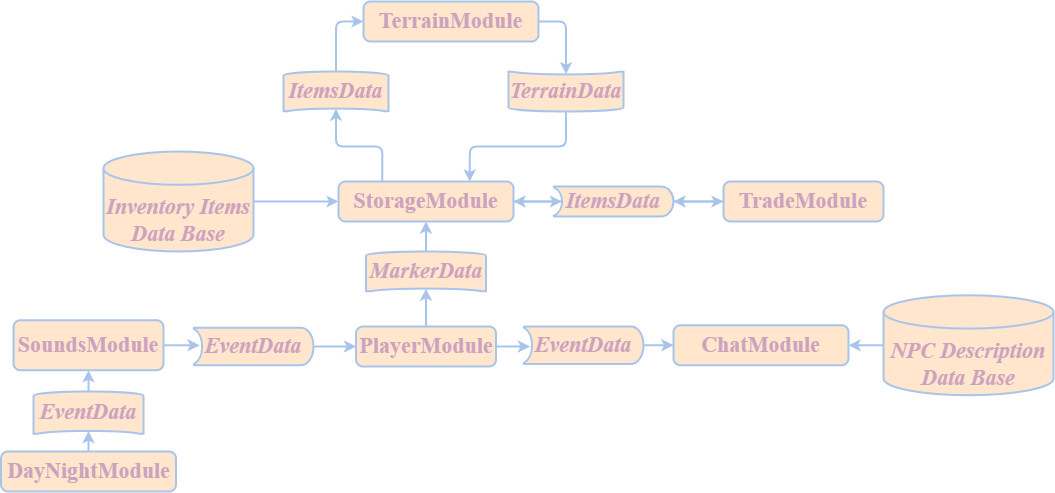

The diagram above was exported from draw.io. Its source (the exported page's mxGraphModel, read from the mxfile embedded in the PNG):
<mxGraphModel dx="2261" dy="683" grid="1" gridSize="10" guides="1" tooltips="1" connect="1" arrows="1" fold="1" page="1" pageScale="1" pageWidth="1169" pageHeight="827" math="0" shadow="0">
  <root>
    <mxCell id="0" />
    <mxCell id="1" parent="0" />
    <mxCell id="LDqjqDvixW2NA4OUC7jf-2" value="&lt;span style=&quot;font-style: normal;&quot;&gt;PlayerModule&lt;/span&gt;" style="rounded=1;whiteSpace=wrap;html=1;absoluteArcSize=1;arcSize=14;strokeWidth=2;fillColor=#ffe6cc;strokeColor=#A9C4EB;fontSize=22;align=center;verticalAlign=middle;fontFamily=Times New Roman;fontStyle=3;fontColor=#CDA2BE;" vertex="1" parent="1">
      <mxGeometry x="312.5" y="815" width="140" height="40" as="geometry" />
    </mxCell>
    <mxCell id="LDqjqDvixW2NA4OUC7jf-10" value="&lt;span style=&quot;font-style: normal;&quot;&gt;SoundsModule&lt;/span&gt;" style="rounded=1;whiteSpace=wrap;html=1;absoluteArcSize=1;arcSize=14;strokeWidth=2;fillColor=#ffe6cc;strokeColor=#A9C4EB;fontSize=22;align=center;verticalAlign=middle;fontFamily=Times New Roman;fontStyle=3;fontColor=#CDA2BE;" vertex="1" parent="1">
      <mxGeometry x="-30" y="808.75" width="150" height="50" as="geometry" />
    </mxCell>
    <mxCell id="LDqjqDvixW2NA4OUC7jf-13" value="&lt;span style=&quot;font-style: normal;&quot;&gt;ChatModule&lt;/span&gt;" style="rounded=1;whiteSpace=wrap;html=1;absoluteArcSize=1;arcSize=14;strokeWidth=2;fillColor=#ffe6cc;strokeColor=#A9C4EB;fontSize=22;align=center;verticalAlign=middle;fontFamily=Times New Roman;fontStyle=3;fontColor=#CDA2BE;" vertex="1" parent="1">
      <mxGeometry x="630" y="813.75" width="175" height="40" as="geometry" />
    </mxCell>
    <mxCell id="LDqjqDvixW2NA4OUC7jf-14" value="&lt;span style=&quot;font-style: normal;&quot;&gt;TerrainModule&lt;/span&gt;" style="rounded=1;whiteSpace=wrap;html=1;absoluteArcSize=1;arcSize=14;strokeWidth=2;fillColor=#ffe6cc;strokeColor=#A9C4EB;fontSize=22;align=center;verticalAlign=middle;fontFamily=Times New Roman;fontStyle=3;fontColor=#CDA2BE;" vertex="1" parent="1">
      <mxGeometry x="320" y="490" width="175" height="40" as="geometry" />
    </mxCell>
    <mxCell id="LDqjqDvixW2NA4OUC7jf-15" value="&lt;span style=&quot;font-style: normal;&quot;&gt;TradeModule&lt;/span&gt;" style="rounded=1;whiteSpace=wrap;html=1;absoluteArcSize=1;arcSize=14;strokeWidth=2;fillColor=#ffe6cc;strokeColor=#A9C4EB;fontSize=22;align=center;verticalAlign=middle;fontFamily=Times New Roman;fontStyle=3;fontColor=#CDA2BE;" vertex="1" parent="1">
      <mxGeometry x="680" y="670" width="160" height="40" as="geometry" />
    </mxCell>
    <mxCell id="LDqjqDvixW2NA4OUC7jf-16" value="&lt;span style=&quot;font-style: normal;&quot;&gt;DayNightModule&lt;/span&gt;" style="rounded=1;whiteSpace=wrap;html=1;absoluteArcSize=1;arcSize=14;strokeWidth=2;fillColor=#ffe6cc;strokeColor=#A9C4EB;fontSize=22;align=center;verticalAlign=middle;fontFamily=Times New Roman;fontStyle=3;fontColor=#CDA2BE;" vertex="1" parent="1">
      <mxGeometry x="-42.5" y="940" width="175" height="40" as="geometry" />
    </mxCell>
    <mxCell id="LDqjqDvixW2NA4OUC7jf-17" value="&lt;span style=&quot;font-style: normal;&quot;&gt;StorageModule&lt;/span&gt;" style="rounded=1;whiteSpace=wrap;html=1;absoluteArcSize=1;arcSize=14;strokeWidth=2;fillColor=#ffe6cc;strokeColor=#A9C4EB;fontSize=22;align=center;verticalAlign=middle;fontFamily=Times New Roman;fontStyle=3;fontColor=#CDA2BE;" vertex="1" parent="1">
      <mxGeometry x="295" y="670" width="175" height="40" as="geometry" />
    </mxCell>
    <mxCell id="LDqjqDvixW2NA4OUC7jf-36" style="edgeStyle=orthogonalEdgeStyle;rounded=1;orthogonalLoop=1;jettySize=auto;html=1;exitX=0.93;exitY=0.5;exitDx=0;exitDy=0;exitPerimeter=0;entryX=0;entryY=0.5;entryDx=0;entryDy=0;strokeColor=#A9C4EB;strokeWidth=2;align=center;verticalAlign=middle;arcSize=14;fontFamily=Times New Roman;fontSize=22;fontColor=#CDA2BE;fontStyle=3;labelBackgroundColor=default;endArrow=classic;fillColor=#ffe6cc;" edge="1" parent="1" source="LDqjqDvixW2NA4OUC7jf-33" target="LDqjqDvixW2NA4OUC7jf-15">
      <mxGeometry relative="1" as="geometry" />
    </mxCell>
    <mxCell id="LDqjqDvixW2NA4OUC7jf-66" style="edgeStyle=orthogonalEdgeStyle;rounded=1;orthogonalLoop=1;jettySize=auto;html=1;exitX=0.93;exitY=0.5;exitDx=0;exitDy=0;exitPerimeter=0;entryX=1;entryY=0.5;entryDx=0;entryDy=0;strokeColor=#A9C4EB;strokeWidth=2;align=center;verticalAlign=middle;arcSize=14;fontFamily=Times New Roman;fontSize=22;fontColor=#CDA2BE;fontStyle=3;labelBackgroundColor=default;endArrow=classic;fillColor=#ffe6cc;" edge="1" parent="1" source="LDqjqDvixW2NA4OUC7jf-33" target="LDqjqDvixW2NA4OUC7jf-17">
      <mxGeometry relative="1" as="geometry" />
    </mxCell>
    <mxCell id="LDqjqDvixW2NA4OUC7jf-33" value="ItemsData" style="strokeWidth=2;html=1;shape=mxgraph.flowchart.stored_data;whiteSpace=wrap;rounded=1;strokeColor=#A9C4EB;align=center;verticalAlign=middle;arcSize=14;fontFamily=Times New Roman;fontSize=22;fontColor=#CDA2BE;fontStyle=3;labelBackgroundColor=none;fillColor=#ffe6cc;direction=west;" vertex="1" parent="1">
      <mxGeometry x="510" y="675" width="120" height="30" as="geometry" />
    </mxCell>
    <mxCell id="LDqjqDvixW2NA4OUC7jf-41" style="edgeStyle=orthogonalEdgeStyle;rounded=1;orthogonalLoop=1;jettySize=auto;html=1;exitX=0;exitY=0.5;exitDx=0;exitDy=0;exitPerimeter=0;entryX=0;entryY=0.5;entryDx=0;entryDy=0;strokeColor=#A9C4EB;strokeWidth=2;align=center;verticalAlign=middle;arcSize=14;fontFamily=Times New Roman;fontSize=22;fontColor=#CDA2BE;fontStyle=3;labelBackgroundColor=default;endArrow=classic;fillColor=#ffe6cc;" edge="1" parent="1" source="LDqjqDvixW2NA4OUC7jf-39" target="LDqjqDvixW2NA4OUC7jf-14">
      <mxGeometry relative="1" as="geometry" />
    </mxCell>
    <mxCell id="LDqjqDvixW2NA4OUC7jf-39" value="ItemsData" style="strokeWidth=2;html=1;shape=mxgraph.flowchart.stored_data;whiteSpace=wrap;rounded=1;strokeColor=#A9C4EB;align=center;verticalAlign=middle;arcSize=14;fontFamily=Times New Roman;fontSize=22;fontColor=#CDA2BE;fontStyle=3;labelBackgroundColor=none;fillColor=#ffe6cc;direction=south;" vertex="1" parent="1">
      <mxGeometry x="240" y="560" width="105" height="40" as="geometry" />
    </mxCell>
    <mxCell id="LDqjqDvixW2NA4OUC7jf-62" style="edgeStyle=orthogonalEdgeStyle;rounded=1;orthogonalLoop=1;jettySize=auto;html=1;exitX=0;exitY=0.5;exitDx=0;exitDy=0;exitPerimeter=0;entryX=0.75;entryY=0;entryDx=0;entryDy=0;strokeColor=#A9C4EB;strokeWidth=2;align=center;verticalAlign=middle;arcSize=14;fontFamily=Times New Roman;fontSize=22;fontColor=#CDA2BE;fontStyle=3;labelBackgroundColor=default;endArrow=classic;fillColor=#ffe6cc;" edge="1" parent="1" source="LDqjqDvixW2NA4OUC7jf-42" target="LDqjqDvixW2NA4OUC7jf-17">
      <mxGeometry relative="1" as="geometry" />
    </mxCell>
    <mxCell id="LDqjqDvixW2NA4OUC7jf-42" value="TerrainData" style="strokeWidth=2;html=1;shape=mxgraph.flowchart.stored_data;whiteSpace=wrap;rounded=1;strokeColor=#A9C4EB;align=center;verticalAlign=middle;arcSize=14;fontFamily=Times New Roman;fontSize=22;fontColor=#CDA2BE;fontStyle=3;labelBackgroundColor=none;fillColor=#ffe6cc;direction=north;" vertex="1" parent="1">
      <mxGeometry x="465" y="560" width="115" height="40" as="geometry" />
    </mxCell>
    <mxCell id="LDqjqDvixW2NA4OUC7jf-84" style="edgeStyle=orthogonalEdgeStyle;rounded=1;orthogonalLoop=1;jettySize=auto;html=1;exitX=0;exitY=0.5;exitDx=0;exitDy=0;exitPerimeter=0;entryX=0;entryY=0.5;entryDx=0;entryDy=0;strokeColor=#A9C4EB;strokeWidth=2;align=center;verticalAlign=middle;arcSize=14;fontFamily=Times New Roman;fontSize=22;fontColor=#CDA2BE;fontStyle=3;labelBackgroundColor=default;endArrow=classic;fillColor=#ffe6cc;" edge="1" parent="1" source="LDqjqDvixW2NA4OUC7jf-49" target="LDqjqDvixW2NA4OUC7jf-2">
      <mxGeometry relative="1" as="geometry" />
    </mxCell>
    <mxCell id="LDqjqDvixW2NA4OUC7jf-49" value="EventData" style="strokeWidth=2;html=1;shape=mxgraph.flowchart.stored_data;whiteSpace=wrap;rounded=1;strokeColor=#A9C4EB;align=center;verticalAlign=middle;arcSize=14;fontFamily=Times New Roman;fontSize=22;fontColor=#CDA2BE;fontStyle=3;labelBackgroundColor=none;fillColor=#ffe6cc;direction=west;" vertex="1" parent="1">
      <mxGeometry x="150" y="816.25" width="120" height="37.5" as="geometry" />
    </mxCell>
    <mxCell id="LDqjqDvixW2NA4OUC7jf-60" style="edgeStyle=orthogonalEdgeStyle;rounded=1;orthogonalLoop=1;jettySize=auto;html=1;exitX=1;exitY=0.5;exitDx=0;exitDy=0;exitPerimeter=0;entryX=0;entryY=0.5;entryDx=0;entryDy=0;strokeColor=#A9C4EB;strokeWidth=2;align=center;verticalAlign=middle;arcSize=14;fontFamily=Times New Roman;fontSize=22;fontColor=#CDA2BE;fontStyle=3;labelBackgroundColor=default;endArrow=classic;fillColor=#ffe6cc;" edge="1" parent="1" source="LDqjqDvixW2NA4OUC7jf-58" target="LDqjqDvixW2NA4OUC7jf-17">
      <mxGeometry relative="1" as="geometry" />
    </mxCell>
    <mxCell id="LDqjqDvixW2NA4OUC7jf-58" value="Inventory Items Data Base" style="strokeWidth=2;html=1;shape=mxgraph.flowchart.database;whiteSpace=wrap;rounded=1;strokeColor=#A9C4EB;align=center;verticalAlign=middle;arcSize=14;fontFamily=Times New Roman;fontSize=22;fontColor=#CDA2BE;fontStyle=3;labelBackgroundColor=none;fillColor=#ffe6cc;spacingTop=38;" vertex="1" parent="1">
      <mxGeometry x="60" y="640" width="150" height="100" as="geometry" />
    </mxCell>
    <mxCell id="LDqjqDvixW2NA4OUC7jf-63" style="edgeStyle=orthogonalEdgeStyle;rounded=1;orthogonalLoop=1;jettySize=auto;html=1;exitX=0.25;exitY=0;exitDx=0;exitDy=0;entryX=0.93;entryY=0.5;entryDx=0;entryDy=0;entryPerimeter=0;strokeColor=#A9C4EB;strokeWidth=2;align=center;verticalAlign=middle;arcSize=14;fontFamily=Times New Roman;fontSize=22;fontColor=#CDA2BE;fontStyle=3;labelBackgroundColor=default;endArrow=classic;fillColor=#ffe6cc;" edge="1" parent="1" source="LDqjqDvixW2NA4OUC7jf-17" target="LDqjqDvixW2NA4OUC7jf-39">
      <mxGeometry relative="1" as="geometry" />
    </mxCell>
    <mxCell id="LDqjqDvixW2NA4OUC7jf-64" style="edgeStyle=orthogonalEdgeStyle;rounded=1;orthogonalLoop=1;jettySize=auto;html=1;exitX=1;exitY=0.5;exitDx=0;exitDy=0;entryX=0.93;entryY=0.5;entryDx=0;entryDy=0;entryPerimeter=0;strokeColor=#A9C4EB;strokeWidth=2;align=center;verticalAlign=middle;arcSize=14;fontFamily=Times New Roman;fontSize=22;fontColor=#CDA2BE;fontStyle=3;labelBackgroundColor=default;endArrow=classic;fillColor=#ffe6cc;" edge="1" parent="1" source="LDqjqDvixW2NA4OUC7jf-14" target="LDqjqDvixW2NA4OUC7jf-42">
      <mxGeometry relative="1" as="geometry" />
    </mxCell>
    <mxCell id="LDqjqDvixW2NA4OUC7jf-65" style="edgeStyle=orthogonalEdgeStyle;rounded=1;orthogonalLoop=1;jettySize=auto;html=1;exitX=0;exitY=0.5;exitDx=0;exitDy=0;entryX=0;entryY=0.5;entryDx=0;entryDy=0;entryPerimeter=0;strokeColor=#A9C4EB;strokeWidth=2;align=center;verticalAlign=middle;arcSize=14;fontFamily=Times New Roman;fontSize=22;fontColor=#CDA2BE;fontStyle=3;labelBackgroundColor=default;endArrow=classic;fillColor=#ffe6cc;" edge="1" parent="1" source="LDqjqDvixW2NA4OUC7jf-15" target="LDqjqDvixW2NA4OUC7jf-33">
      <mxGeometry relative="1" as="geometry" />
    </mxCell>
    <mxCell id="LDqjqDvixW2NA4OUC7jf-67" style="edgeStyle=orthogonalEdgeStyle;rounded=1;orthogonalLoop=1;jettySize=auto;html=1;exitX=1;exitY=0.5;exitDx=0;exitDy=0;entryX=0.93;entryY=0.5;entryDx=0;entryDy=0;entryPerimeter=0;strokeColor=#A9C4EB;strokeWidth=2;align=center;verticalAlign=middle;arcSize=14;fontFamily=Times New Roman;fontSize=22;fontColor=#CDA2BE;fontStyle=3;labelBackgroundColor=default;endArrow=classic;fillColor=#ffe6cc;" edge="1" parent="1" source="LDqjqDvixW2NA4OUC7jf-17" target="LDqjqDvixW2NA4OUC7jf-33">
      <mxGeometry relative="1" as="geometry" />
    </mxCell>
    <mxCell id="LDqjqDvixW2NA4OUC7jf-69" style="edgeStyle=orthogonalEdgeStyle;rounded=1;orthogonalLoop=1;jettySize=auto;html=1;exitX=0;exitY=0.5;exitDx=0;exitDy=0;exitPerimeter=0;entryX=1;entryY=0.5;entryDx=0;entryDy=0;strokeColor=#A9C4EB;strokeWidth=2;align=center;verticalAlign=middle;arcSize=14;fontFamily=Times New Roman;fontSize=22;fontColor=#CDA2BE;fontStyle=3;labelBackgroundColor=default;endArrow=classic;fillColor=#ffe6cc;" edge="1" parent="1" source="LDqjqDvixW2NA4OUC7jf-68" target="LDqjqDvixW2NA4OUC7jf-13">
      <mxGeometry relative="1" as="geometry" />
    </mxCell>
    <mxCell id="LDqjqDvixW2NA4OUC7jf-68" value="NPC Description Data Base" style="strokeWidth=2;html=1;shape=mxgraph.flowchart.database;whiteSpace=wrap;rounded=1;strokeColor=#A9C4EB;align=center;verticalAlign=middle;arcSize=14;fontFamily=Times New Roman;fontSize=22;fontColor=#CDA2BE;fontStyle=3;labelBackgroundColor=none;fillColor=#ffe6cc;spacingTop=38;" vertex="1" parent="1">
      <mxGeometry x="840" y="783.75" width="170" height="100" as="geometry" />
    </mxCell>
    <mxCell id="LDqjqDvixW2NA4OUC7jf-72" style="edgeStyle=orthogonalEdgeStyle;rounded=1;orthogonalLoop=1;jettySize=auto;html=1;exitX=0;exitY=0.5;exitDx=0;exitDy=0;exitPerimeter=0;entryX=0.5;entryY=1;entryDx=0;entryDy=0;strokeColor=#A9C4EB;strokeWidth=2;align=center;verticalAlign=middle;arcSize=14;fontFamily=Times New Roman;fontSize=22;fontColor=#CDA2BE;fontStyle=3;labelBackgroundColor=default;endArrow=classic;fillColor=#ffe6cc;" edge="1" parent="1" source="LDqjqDvixW2NA4OUC7jf-71" target="LDqjqDvixW2NA4OUC7jf-17">
      <mxGeometry relative="1" as="geometry" />
    </mxCell>
    <mxCell id="LDqjqDvixW2NA4OUC7jf-71" value="MarkerData" style="strokeWidth=2;html=1;shape=mxgraph.flowchart.stored_data;whiteSpace=wrap;rounded=1;strokeColor=#A9C4EB;align=center;verticalAlign=middle;arcSize=14;fontFamily=Times New Roman;fontSize=22;fontColor=#CDA2BE;fontStyle=3;labelBackgroundColor=none;fillColor=#ffe6cc;direction=south;" vertex="1" parent="1">
      <mxGeometry x="322.5" y="740" width="120" height="40" as="geometry" />
    </mxCell>
    <mxCell id="LDqjqDvixW2NA4OUC7jf-74" style="edgeStyle=orthogonalEdgeStyle;rounded=1;orthogonalLoop=1;jettySize=auto;html=1;exitX=0.5;exitY=0;exitDx=0;exitDy=0;entryX=0.93;entryY=0.5;entryDx=0;entryDy=0;entryPerimeter=0;strokeColor=#A9C4EB;strokeWidth=2;align=center;verticalAlign=middle;arcSize=14;fontFamily=Times New Roman;fontSize=22;fontColor=#CDA2BE;fontStyle=3;labelBackgroundColor=default;endArrow=classic;fillColor=#ffe6cc;" edge="1" parent="1" source="LDqjqDvixW2NA4OUC7jf-2" target="LDqjqDvixW2NA4OUC7jf-71">
      <mxGeometry relative="1" as="geometry" />
    </mxCell>
    <mxCell id="LDqjqDvixW2NA4OUC7jf-80" style="edgeStyle=orthogonalEdgeStyle;rounded=1;orthogonalLoop=1;jettySize=auto;html=1;exitX=0;exitY=0.5;exitDx=0;exitDy=0;exitPerimeter=0;entryX=0;entryY=0.5;entryDx=0;entryDy=0;strokeColor=#A9C4EB;strokeWidth=2;align=center;verticalAlign=middle;arcSize=14;fontFamily=Times New Roman;fontSize=22;fontColor=#CDA2BE;fontStyle=3;labelBackgroundColor=default;endArrow=classic;fillColor=#ffe6cc;" edge="1" parent="1" source="LDqjqDvixW2NA4OUC7jf-76" target="LDqjqDvixW2NA4OUC7jf-13">
      <mxGeometry relative="1" as="geometry" />
    </mxCell>
    <mxCell id="LDqjqDvixW2NA4OUC7jf-76" value="EventData" style="strokeWidth=2;html=1;shape=mxgraph.flowchart.stored_data;whiteSpace=wrap;rounded=1;strokeColor=#A9C4EB;align=center;verticalAlign=middle;arcSize=14;fontFamily=Times New Roman;fontSize=22;fontColor=#CDA2BE;fontStyle=3;labelBackgroundColor=none;fillColor=#ffe6cc;direction=west;" vertex="1" parent="1">
      <mxGeometry x="480" y="815" width="120" height="37.5" as="geometry" />
    </mxCell>
    <mxCell id="LDqjqDvixW2NA4OUC7jf-79" style="edgeStyle=orthogonalEdgeStyle;rounded=1;orthogonalLoop=1;jettySize=auto;html=1;exitX=1;exitY=0.5;exitDx=0;exitDy=0;entryX=0.946;entryY=0.467;entryDx=0;entryDy=0;entryPerimeter=0;strokeColor=#A9C4EB;strokeWidth=2;align=center;verticalAlign=middle;arcSize=14;fontFamily=Times New Roman;fontSize=22;fontColor=#CDA2BE;fontStyle=3;labelBackgroundColor=default;endArrow=classic;fillColor=#ffe6cc;" edge="1" parent="1" source="LDqjqDvixW2NA4OUC7jf-2" target="LDqjqDvixW2NA4OUC7jf-76">
      <mxGeometry relative="1" as="geometry" />
    </mxCell>
    <mxCell id="LDqjqDvixW2NA4OUC7jf-83" style="edgeStyle=orthogonalEdgeStyle;rounded=1;orthogonalLoop=1;jettySize=auto;html=1;exitX=1;exitY=0.5;exitDx=0;exitDy=0;entryX=0.948;entryY=0.509;entryDx=0;entryDy=0;entryPerimeter=0;strokeColor=#A9C4EB;strokeWidth=2;align=center;verticalAlign=middle;arcSize=14;fontFamily=Times New Roman;fontSize=22;fontColor=#CDA2BE;fontStyle=3;labelBackgroundColor=default;endArrow=classic;fillColor=#ffe6cc;" edge="1" parent="1" source="LDqjqDvixW2NA4OUC7jf-10" target="LDqjqDvixW2NA4OUC7jf-49">
      <mxGeometry relative="1" as="geometry" />
    </mxCell>
    <mxCell id="LDqjqDvixW2NA4OUC7jf-87" style="edgeStyle=orthogonalEdgeStyle;rounded=1;orthogonalLoop=1;jettySize=auto;html=1;exitX=0;exitY=0.5;exitDx=0;exitDy=0;exitPerimeter=0;entryX=0.5;entryY=1;entryDx=0;entryDy=0;strokeColor=#A9C4EB;strokeWidth=2;align=center;verticalAlign=middle;arcSize=14;fontFamily=Times New Roman;fontSize=22;fontColor=#CDA2BE;fontStyle=3;labelBackgroundColor=default;endArrow=classic;fillColor=#ffe6cc;" edge="1" parent="1" source="LDqjqDvixW2NA4OUC7jf-85" target="LDqjqDvixW2NA4OUC7jf-10">
      <mxGeometry relative="1" as="geometry" />
    </mxCell>
    <mxCell id="LDqjqDvixW2NA4OUC7jf-85" value="EventData" style="strokeWidth=2;html=1;shape=mxgraph.flowchart.stored_data;whiteSpace=wrap;rounded=1;strokeColor=#A9C4EB;align=center;verticalAlign=middle;arcSize=14;fontFamily=Times New Roman;fontSize=22;fontColor=#CDA2BE;fontStyle=3;labelBackgroundColor=none;fillColor=#ffe6cc;direction=south;" vertex="1" parent="1">
      <mxGeometry x="-10" y="880" width="110" height="42.5" as="geometry" />
    </mxCell>
    <mxCell id="LDqjqDvixW2NA4OUC7jf-86" style="edgeStyle=orthogonalEdgeStyle;rounded=1;orthogonalLoop=1;jettySize=auto;html=1;exitX=0.5;exitY=0;exitDx=0;exitDy=0;entryX=0.93;entryY=0.5;entryDx=0;entryDy=0;entryPerimeter=0;strokeColor=#A9C4EB;strokeWidth=2;align=center;verticalAlign=middle;arcSize=14;fontFamily=Times New Roman;fontSize=22;fontColor=#CDA2BE;fontStyle=3;labelBackgroundColor=default;endArrow=classic;fillColor=#ffe6cc;" edge="1" parent="1" source="LDqjqDvixW2NA4OUC7jf-16" target="LDqjqDvixW2NA4OUC7jf-85">
      <mxGeometry relative="1" as="geometry" />
    </mxCell>
  </root>
</mxGraphModel>